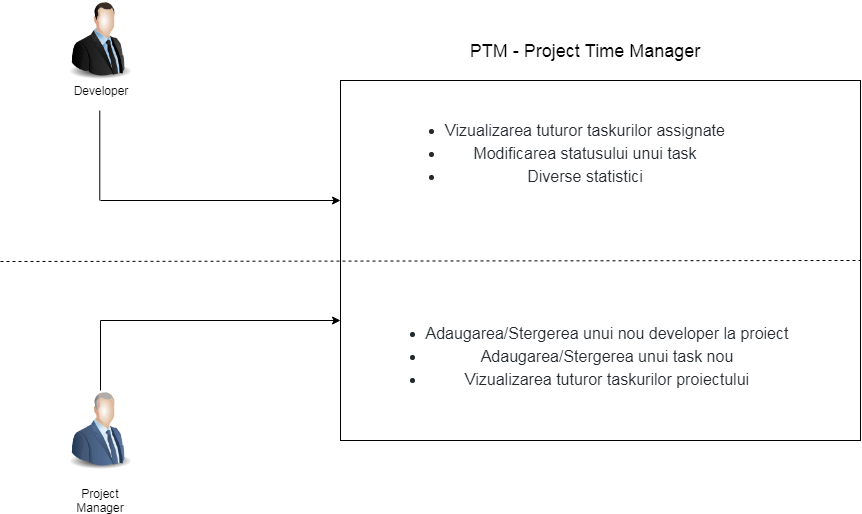

The diagram above was exported from draw.io. Its source (the exported page's mxGraphModel, read from the mxfile embedded in the PNG):
<mxGraphModel dx="868" dy="492" grid="1" gridSize="10" guides="1" tooltips="1" connect="1" arrows="1" fold="1" page="1" pageScale="1" pageWidth="850" pageHeight="1100" math="0" shadow="0">
  <root>
    <mxCell id="0" />
    <mxCell id="1" parent="0" />
    <mxCell id="1LSe8wP3UGu3-7B5fqYb-2" value="" style="image;html=1;labelBackgroundColor=#ffffff;image=img/lib/clip_art/people/Suit_Man_128x128.png" parent="1" vertex="1">
      <mxGeometry x="60" y="60" width="80" height="80" as="geometry" />
    </mxCell>
    <mxCell id="1LSe8wP3UGu3-7B5fqYb-3" value="Developer" style="text;html=1;strokeColor=none;fillColor=none;align=center;verticalAlign=middle;whiteSpace=wrap;rounded=0;" parent="1" vertex="1">
      <mxGeometry x="80" y="140" width="40" height="20" as="geometry" />
    </mxCell>
    <mxCell id="1LSe8wP3UGu3-7B5fqYb-4" value="" style="image;html=1;labelBackgroundColor=#ffffff;image=img/lib/clip_art/people/Suit_Man_Blue_128x128.png" parent="1" vertex="1">
      <mxGeometry x="60" y="450" width="80" height="80" as="geometry" />
    </mxCell>
    <mxCell id="1LSe8wP3UGu3-7B5fqYb-5" value="Project Manager" style="text;html=1;strokeColor=none;fillColor=none;align=center;verticalAlign=middle;whiteSpace=wrap;rounded=0;" parent="1" vertex="1">
      <mxGeometry x="80" y="550" width="40" height="20" as="geometry" />
    </mxCell>
    <mxCell id="1LSe8wP3UGu3-7B5fqYb-10" value="" style="endArrow=classic;html=1;" parent="1" edge="1">
      <mxGeometry width="50" height="50" relative="1" as="geometry">
        <mxPoint x="100" y="260" as="sourcePoint" />
        <mxPoint x="340" y="260" as="targetPoint" />
      </mxGeometry>
    </mxCell>
    <mxCell id="1LSe8wP3UGu3-7B5fqYb-11" value="" style="endArrow=none;html=1;entryX=0.25;entryY=1;entryDx=0;entryDy=0;" parent="1" edge="1">
      <mxGeometry width="50" height="50" relative="1" as="geometry">
        <mxPoint x="99.28999999999999" y="260" as="sourcePoint" />
        <mxPoint x="99.28999999999999" y="169.9999999999999" as="targetPoint" />
      </mxGeometry>
    </mxCell>
    <mxCell id="1LSe8wP3UGu3-7B5fqYb-12" value="" style="endArrow=classic;html=1;" parent="1" edge="1">
      <mxGeometry width="50" height="50" relative="1" as="geometry">
        <mxPoint x="100" y="379.9999999999999" as="sourcePoint" />
        <mxPoint x="340" y="379.9999999999999" as="targetPoint" />
      </mxGeometry>
    </mxCell>
    <mxCell id="1LSe8wP3UGu3-7B5fqYb-15" value="" style="endArrow=none;html=1;exitX=0.5;exitY=0;exitDx=0;exitDy=0;" parent="1" source="1LSe8wP3UGu3-7B5fqYb-4" edge="1">
      <mxGeometry width="50" height="50" relative="1" as="geometry">
        <mxPoint x="80" y="450" as="sourcePoint" />
        <mxPoint x="100" y="380" as="targetPoint" />
      </mxGeometry>
    </mxCell>
    <mxCell id="1LSe8wP3UGu3-7B5fqYb-16" value="&lt;font style=&quot;font-size: 18px&quot;&gt;PTM - Project Time Manager&lt;/font&gt;" style="text;html=1;strokeColor=none;fillColor=none;align=center;verticalAlign=middle;whiteSpace=wrap;rounded=0;" parent="1" vertex="1">
      <mxGeometry x="370" y="100" width="428" height="20" as="geometry" />
    </mxCell>
    <mxCell id="1LSe8wP3UGu3-7B5fqYb-20" value="" style="rounded=0;whiteSpace=wrap;html=1;" parent="1" vertex="1">
      <mxGeometry x="340" y="140" width="520" height="360" as="geometry" />
    </mxCell>
    <mxCell id="1LSe8wP3UGu3-7B5fqYb-7" value="&lt;ul style=&quot;box-sizing: border-box ; padding-left: 2em ; margin-top: 0px ; margin-bottom: 16px ; color: rgb(36 , 41 , 46) ; font-family: , &amp;#34;blinkmacsystemfont&amp;#34; , &amp;#34;segoe ui&amp;#34; , &amp;#34;helvetica&amp;#34; , &amp;#34;arial&amp;#34; , sans-serif , &amp;#34;apple color emoji&amp;#34; , &amp;#34;segoe ui emoji&amp;#34; ; font-size: 16px ; background-color: rgb(255 , 255 , 255)&quot;&gt;&lt;li style=&quot;box-sizing: border-box&quot;&gt;Vizualizarea tuturor taskurilor assignate&lt;/li&gt;&lt;li style=&quot;box-sizing: border-box ; margin-top: 0.25em&quot;&gt;Modificarea statusului unui task&lt;/li&gt;&lt;li style=&quot;box-sizing: border-box ; margin-top: 0.25em&quot;&gt;Diverse statistici&lt;/li&gt;&lt;/ul&gt;" style="text;html=1;strokeColor=none;fillColor=none;align=center;verticalAlign=middle;whiteSpace=wrap;rounded=0;" parent="1" vertex="1">
      <mxGeometry x="404" y="130" width="330" height="180" as="geometry" />
    </mxCell>
    <mxCell id="1LSe8wP3UGu3-7B5fqYb-8" value="&lt;ul style=&quot;box-sizing: border-box ; padding-left: 2em ; margin-top: 0px ; color: rgb(36 , 41 , 46) ; font-family: , &amp;#34;blinkmacsystemfont&amp;#34; , &amp;#34;segoe ui&amp;#34; , &amp;#34;helvetica&amp;#34; , &amp;#34;arial&amp;#34; , sans-serif , &amp;#34;apple color emoji&amp;#34; , &amp;#34;segoe ui emoji&amp;#34; ; font-size: 16px ; background-color: rgb(255 , 255 , 255) ; margin-bottom: 0px&quot;&gt;&lt;li style=&quot;box-sizing: border-box&quot;&gt;Adaugarea/Stergerea unui nou developer la proiect&lt;/li&gt;&lt;li style=&quot;box-sizing: border-box ; margin-top: 0.25em&quot;&gt;Adaugarea/Stergerea unui task nou&lt;/li&gt;&lt;li style=&quot;box-sizing: border-box ; margin-top: 0.25em&quot;&gt;Vizualizarea tuturor taskurilor proiectului&lt;/li&gt;&lt;/ul&gt;" style="text;html=1;strokeColor=none;fillColor=none;align=center;verticalAlign=middle;whiteSpace=wrap;rounded=0;" parent="1" vertex="1">
      <mxGeometry x="390" y="340" width="400" height="150" as="geometry" />
    </mxCell>
    <mxCell id="1LSe8wP3UGu3-7B5fqYb-22" value="" style="endArrow=none;dashed=1;html=1;entryX=1;entryY=0.5;entryDx=0;entryDy=0;" parent="1" target="1LSe8wP3UGu3-7B5fqYb-20" edge="1">
      <mxGeometry width="50" height="50" relative="1" as="geometry">
        <mxPoint y="321" as="sourcePoint" />
        <mxPoint x="80" y="290" as="targetPoint" />
      </mxGeometry>
    </mxCell>
  </root>
</mxGraphModel>